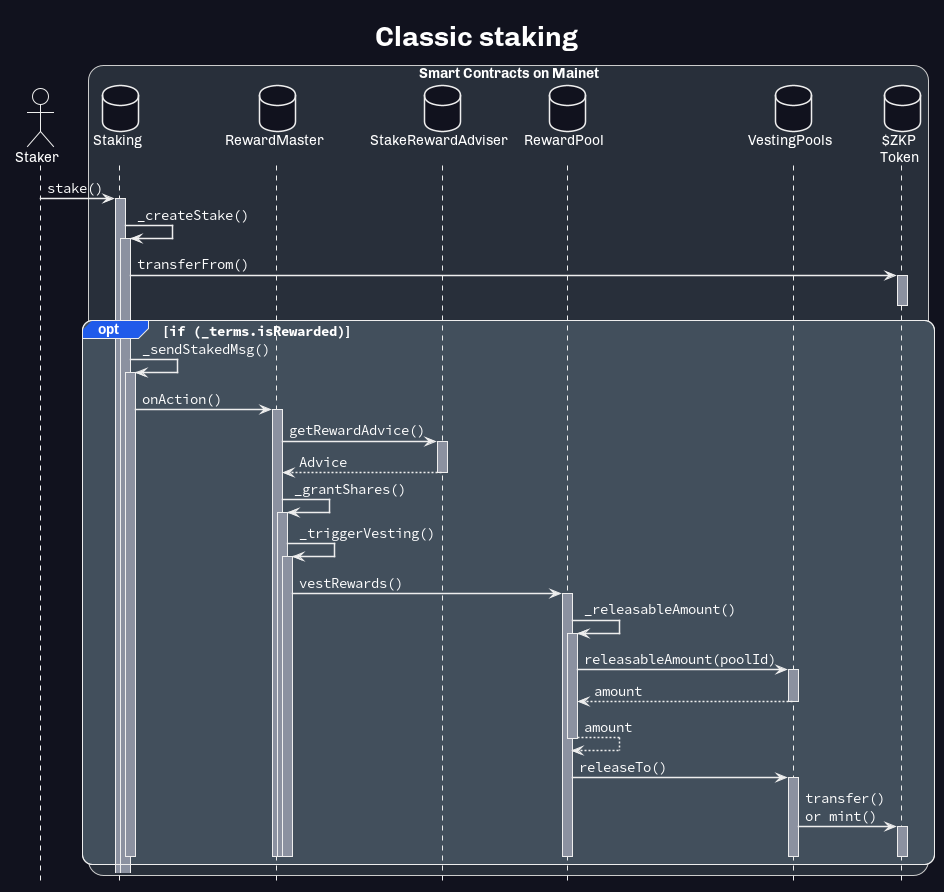

The diagram above was rendered by PlantUML. Its source (embedded in the PNG):
@startuml
'https://plantuml.com/sequence-diagram

title **Classic staking**

'autonumber

<style>
</style>

hide footbox
actor "Staker" as staker

box "Smart Contracts on Mainet"
  database "Staking\n" as Staking
  'database "StakingMsgProcessor\n" as SMP
  database "RewardMaster\n" as rMaster
  database "StakeRewardAdviser\n" as adviser
  database "RewardPool\n" as rPool
  database "VestingPools\n" as vPools
  database "$ZKP\nToken" as ZKP
end box

staker -> Staking ++ : ""stake()""
  Staking -> Staking ++ : ""_createStake()""
    Staking -> ZKP ++ : ""transferFrom()""
    deactivate
    opt ""if (_terms.isRewarded)""
      Staking -> Staking ++ : ""_sendStakedMsg()""
        'Staking -> SMP: _encodeStakeActionType()
        'return
        Staking -> rMaster ++ : ""onAction()""
          rMaster -> adviser ++ : ""getRewardAdvice()""
          return ""Advice""
          rMaster -> rMaster ++ : ""_grantShares()""
            rMaster -> rMaster ++ : ""_triggerVesting()""
              rMaster -> rPool ++ : ""vestRewards()""
                rPool -> rPool ++ : ""_releasableAmount()""
                  rPool -> vPools ++ : ""releasableAmount(poolId)""
                  return ""amount""
                return ""amount""
                rPool -> vPools ++ : ""releaseTo()""
                  vPools -> ZKP ++ : ""transfer()""\n""or mint()""
                  deactivate
                deactivate
              deactivate
            deactivate
          deactivate
        deactivate
      deactivate
    end
@enduml